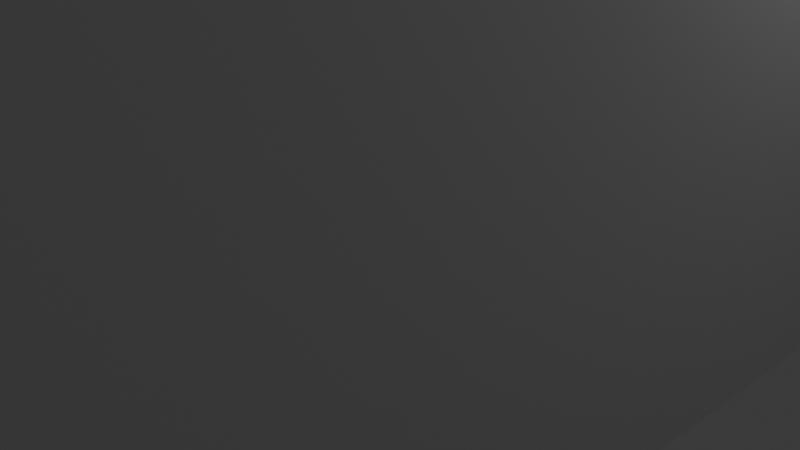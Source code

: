 # Source: kitchen_dining_mesh.blend  (saved by Blender 5.1.30; exported with 4.5.12 LTS)
import bpy
from mathutils import Matrix  # noqa: F401  (used for matrix-valued properties, if any)

bpy.ops.wm.read_factory_settings(use_empty=True)
scene = bpy.context.scene
scene.name = 'Scene'

# ---- collections
col_collection = bpy.data.collections.new('Collection'); scene.collection.children.link(col_collection)

# ---- materials (node trees are filled in below, after node groups)
mat_material_001 = bpy.data.materials.new('Material.001')
mat_material_001.alpha_threshold = 0.0
mat_material_001.use_backface_culling_lightprobe_volume = False
mat_material_001.roughness = 0.5
mat_material_001.line_color = (0.0, 0.0, 0.0, 1.0)
mat_material = bpy.data.materials.new('Material')
mat_material.alpha_threshold = 0.0
mat_material.use_backface_culling_lightprobe_volume = False
mat_material.roughness = 0.5
mat_material.line_color = (0.0, 0.0, 0.0, 1.0)

# ---- material node trees
mat_material_001.use_nodes = True; mat_material_001.node_tree.nodes.clear()
_N = mat_material_001.node_tree.nodes; _L = mat_material_001.node_tree.links
n0 = _N.new('ShaderNodeOutputMaterial'); n0.name = 'Material Output'; n0.location = (200, 100)
n1 = _N.new('ShaderNodeBsdfPrincipled'); n1.name = 'Principled BSDF'; n1.location = (-200, 100)
_L.new(n1.outputs[0], n0.inputs[0])
n0.is_active_output = True
mat_material.use_nodes = True; mat_material.node_tree.nodes.clear()
_N = mat_material.node_tree.nodes; _L = mat_material.node_tree.links
n0 = _N.new('ShaderNodeOutputMaterial'); n0.name = 'Material Output'; n0.location = (200, 100)
n1 = _N.new('ShaderNodeBsdfPrincipled'); n1.name = 'Principled BSDF'; n1.location = (-200, 100)
_L.new(n1.outputs[0], n0.inputs[0])
n0.is_active_output = True

# ---- world
world_world = bpy.data.worlds.new('World'); scene.world = world_world
world_world.use_nodes = True; world_world.node_tree.nodes.clear()
_N = world_world.node_tree.nodes; _L = world_world.node_tree.links
n0 = _N.new('ShaderNodeOutputWorld'); n0.name = 'World Output'; n0.location = (200, 100)
n1 = _N.new('ShaderNodeBackground'); n1.name = 'Background'; n1.location = (-200, 100)
n1.inputs[0].default_value = (0.05088, 0.05088, 0.05088, 1.0)
_L.new(n1.outputs[0], n0.inputs[0])
n0.is_active_output = True
world_world.color = (0.05088, 0.05088, 0.05088)
world_world.sun_shadow_jitter_overblur = 0.0

# ---- cameras
cam_camera = bpy.data.cameras.new('Camera')
cam_camera.clip_end = 100.0
cam_camera.ortho_scale = 7.314

# ---- lights
light_light = bpy.data.lights.new('Light', 'POINT')
light_light.energy = 1000.0
light_light.shadow_soft_size = 0.1

# ---- meshes
me_cube_001 = bpy.data.meshes.new('Cube.001')
me_cube_001.from_pydata([(-0.25, -0.5, -1.0), (0.25, -0.5, -1.0), (-0.25, -0.25, -1.0), (0.25, -0.25, -1.0), (-0.25, 0.375, -1.0), (-0.25, 0.1667, -1.0), (-0.25, -0.04167, -1.0), (0.25, 0.375, -1.0), (0.25, 0.1667, -1.0), (0.25, -0.04167, -1.0), (0.0, -0.6609, -1.0), (-0.25, -0.6609, -1.0), (0.25, -0.6609, -1.0), (0.0, 0.4792, -1.0), (-0.25, 0.4792, -1.0), (0.25, 0.4792, -1.0), (-0.25, -0.25, -0.1673), (-0.25, -0.5, -0.1673), (0.25, -0.25, -0.1673), (0.25, -0.5, -0.1673), (-0.25, -0.04167, -0.1673), (0.25, -0.04167, -0.1673), (0.0, 0.4792, -0.1673), (-0.25, 0.4792, -0.1673), (-0.25, 0.375, -0.1673), (-0.25, 0.1667, -0.1673), (0.25, 0.4792, -0.1673), (0.25, 0.375, -0.1673), (0.25, 0.1667, -0.1673), (0.0, -0.6609, -0.1673), (-0.25, -0.6609, -0.1673), (0.25, -0.6609, -0.1673), (1.0, 1.0, 1.0), (1.0, 1.0, -1.0), (1.0, -1.0, 1.0), (1.0, -1.0, -1.0), (-1.0, 1.0, 1.0), (-1.0, 1.0, -1.0), (-1.0, -1.0, 1.0), (-1.0, -1.0, -1.0), (0.0, 1.0, -1.0), (0.0, -1.0, 1.0), (0.0, -1.0, -1.0), (0.0, 1.0, 1.0), (-0.25, 1.0, -1.0), (-0.25, -1.0, 1.0), (-0.25, -1.0, -1.0), (-0.25, 1.0, 1.0), (-0.75, 1.0, -1.0), (-0.75, -1.0, 1.0), (-0.75, -1.0, -1.0), (-0.75, 1.0, 1.0), (0.25, -1.0, -1.0), (0.25, 1.0, 1.0), (0.25, 1.0, -1.0), (0.25, -1.0, 1.0), (0.75, -1.0, -1.0), (0.75, 1.0, 1.0), (0.75, 1.0, -1.0), (0.75, -1.0, 1.0), (1.0, 1.0, 0.5), (-1.0, -1.0, 0.5), (1.0, -1.0, 0.5), (-1.0, 1.0, 0.5), (0.0, -1.0, 0.5), (-0.25, -1.0, 0.5), (-0.75, -1.0, 0.5), (0.25, -1.0, 0.5), (0.75, -1.0, 0.5), (0.25, -1.025, 0.5), (0.25, -1.025, -1.0), (0.75, -1.025, -1.0), (0.75, -1.025, 0.5), (-0.75, -1.025, -1.0), (-0.25, -1.025, -1.0), (-0.25, -1.025, 0.5), (-0.75, -1.025, 0.5), (-0.75, -1.7, -1.0), (-0.25, -1.7, -1.0), (0.25, -1.7, -1.0), (0.75, -1.7, -1.0), (0.75, -1.025, 0.8861), (0.25, -1.025, 0.8861), (-0.25, -1.025, 0.8861), (-0.75, -1.025, 0.8861), (-0.25, -1.7, 0.8861), (-0.75, -1.7, 0.8861), (0.75, -1.7, 0.8861), (0.25, -1.7, 0.8861), (0.9862, -1.025, 0.5), (0.9862, -1.025, -1.0), (-0.01385, -1.025, 0.5), (-0.01385, -1.025, -1.0), (-0.01385, -1.7, 0.5), (-0.01385, -1.7, -1.0), (0.9862, -1.7, 0.5), (0.9862, -1.7, -1.0), (-0.01385, -1.7, 0.8861), (-0.01385, -1.025, 0.8861), (0.9862, -1.025, 0.8861), (0.9862, -1.7, 0.8861), (0.03046, -1.025, 0.5), (0.03046, -1.025, -1.0), (-0.9695, -1.025, 0.5), (-0.9695, -1.025, -1.0), (-0.9695, -1.7, 0.5), (-0.9695, -1.7, -1.0), (0.03046, -1.7, 0.5), (0.03046, -1.7, -1.0), (-0.9695, -1.025, 0.8861), (-0.9695, -1.7, 0.8861), (0.03046, -1.7, 0.8861), (0.03046, -1.025, 0.8861), (-1.0, -0.5, -1.0), (1.0, -0.5, 1.0), (-1.0, -0.5, 1.0), (1.0, -0.5, -1.0), (-1.0, -0.5, 0.5), (-1.0, -0.25, 1.0), (1.0, -0.25, -1.0), (-1.0, -0.25, 0.5), (-1.0, -0.25, -1.0), (1.0, -0.25, 1.0), (-1.05, -0.25, -1.0), (-1.05, -0.5, -1.0), (-1.05, -0.5, 0.5), (-1.05, -0.25, 0.5), (-5.49, -0.25, -1.0), (-5.49, -0.5, -1.0), (-1.05, -1.0, 0.5), (-1.05, -1.0, -1.0), (-5.49, -1.0, 0.5), (-5.49, -1.0, -1.0), (-1.05, 1.0, 0.5), (-1.05, 1.0, -1.0), (-5.49, 1.0, 0.5), (-5.49, 1.0, -1.0), (-1.05, -0.5, 2.0), (-1.05, -0.25, 2.0), (-5.49, -0.5, 2.0), (-5.49, -0.25, 2.0), (-5.49, -1.0, 2.0), (-1.05, -1.0, 2.0), (-1.05, 1.0, 2.0), (-5.49, 1.0, 2.0)], [(2, 0), (3, 1), (6, 2), (9, 3), (14, 4), (4, 5), (5, 6), (15, 7), (7, 8), (8, 9), (0, 11), (1, 12), (12, 10), (10, 11), (13, 14), (15, 13), (16, 17), (18, 19), (20, 16), (21, 18), (23, 24), (24, 25), (25, 20), (26, 27), (27, 28), (28, 21), (17, 30), (19, 31), (31, 29), (29, 30), (22, 23), (26, 22), (48, 37), (60, 33), (49, 38), (114, 34), (118, 36), (57, 32), (119, 33), (54, 40), (55, 41), (46, 42), (47, 43), (40, 44), (41, 45), (51, 47), (44, 48), (45, 49), (36, 51), (42, 52), (43, 53), (58, 54), (59, 55), (53, 57), (33, 58), (34, 59), (32, 60), (64, 65), (67, 64), (77, 78), (112, 82), (94, 78), (79, 80), (81, 82), (83, 84), (85, 86), (87, 88), (93, 94), (95, 96), (93, 97), (100, 95), (87, 100), (99, 81), (83, 98), (96, 80), (85, 97), (105, 106), (107, 108), (110, 105), (107, 111), (79, 108), (109, 84), (86, 110), (77, 106), (111, 88), (122, 114), (38, 115), (35, 116), (115, 118), (116, 119), (32, 122), (127, 128), (131, 132), (128, 132), (135, 136), (127, 136), (137, 138), (139, 140), (137, 142), (139, 141), (138, 143), (144, 140), (135, 144), (131, 141)], [(26, 23, 30, 31), (30, 11, 12, 31), (23, 14, 11, 30), (23, 26, 15, 14), (26, 31, 12, 15), (35, 62, 68, 56), (52, 56, 71, 70), (50, 46, 74, 73), (121, 120, 63, 37), (50, 66, 61, 39), (68, 67, 69, 72), (67, 52, 70, 69), (56, 68, 72, 71), (66, 50, 73, 76), (46, 65, 75, 74), (65, 66, 76, 75), (76, 73, 104, 103), (71, 72, 89, 90), (74, 75, 91, 92), (69, 70, 102, 101), (39, 61, 117, 113), (121, 113, 124, 123), (120, 121, 123, 126), (113, 117, 125, 124), (117, 120, 126, 125), (124, 125, 129, 130), (33, 32, 36, 37), (133, 129, 142, 143), (126, 123, 134, 133), (136, 134, 143, 144), (132, 136, 144, 141), (130, 132, 141, 142), (130, 134, 136, 132), (35, 33, 37, 39), (92, 104, 106, 94), (96, 108, 102, 90), (33, 35, 34, 32), (89, 99, 112, 101), (61, 62, 34, 38), (61, 38, 36, 63), (96, 90, 99, 100), (96, 100, 111, 108), (102, 108, 111, 112), (92, 94, 97, 98), (98, 109, 103, 91), (106, 104, 109, 110), (106, 110, 97, 94), (46, 52, 67, 65)])
me_cube_001.polygons.foreach_set('material_index', [0, 0, 0, 0, 0, 1, 1, 1, 1, 1, 1, 1, 1, 1, 1, 1, 1, 1, 1, 1, 1, 1, 1, 1, 1, 1, 1, 1, 1, 1, 1, 1, 1, 1, 1, 1, 1, 1, 1, 1, 1, 1, 1, 1, 1, 1, 1, 1])
_uv = me_cube_001.uv_layers.new(name='UVMap')
_uv.uv.foreach_set('vector', [0.0, 0.0, 0.0, 0.0, 0.0, 0.0, 0.0, 0.0, 0.0, 0.0, 0.0, 0.0, 0.0, 0.0, 0.0, 0.0, 0.0, 0.0, 0.0, 0.0, 0.0, 0.0, 0.0, 0.0, 0.0, 0.0, 0.0, 0.0, 0.0, 0.0, 0.0, 0.0, 0.0, 0.0, 0.0, 0.0, 0.0, 0.0, 0.0, 0.0, 0.375, 0.75, 0.5625, 0.75, 0.5625, 0.8428, 0.375, 0.8428, 0.2822, 0.75, 0.2822, 0.75, 0.2822, 0.75, 0.2822, 0.75, 0.1551, 0.75, 0.2188, 0.75, 0.2188, 0.75, 0.1551, 0.75, 0.375, 0.08112, 0.5625, 0.08112, 0.5625, 0.25, 0.375, 0.25, 0.375, 0.9699, 0.5625, 0.9699, 0.5625, 1.0, 0.375, 1.0, 0.5625, 0.8428, 0.5625, 0.8428, 0.5625, 0.8428, 0.5625, 0.8428, 0.5625, 0.8428, 0.375, 0.8428, 0.375, 0.8428, 0.5625, 0.8428, 0.375, 0.8428, 0.5625, 0.8428, 0.5625, 0.8428, 0.375, 0.8428, 0.5625, 0.9699, 0.375, 0.9699, 0.375, 0.9699, 0.5625, 0.9699, 0.375, 0.9062, 0.5625, 0.9062, 0.5625, 0.9062, 0.375, 0.9062, 0.5625, 0.9062, 0.5625, 0.9699, 0.5625, 0.9699, 0.5625, 0.9062, 0.5625, 0.9699, 0.375, 0.9699, 0.375, 0.9699, 0.5625, 0.9699, 0.375, 0.8428, 0.5625, 0.8428, 0.5625, 0.8428, 0.375, 0.8428, 0.375, 0.9062, 0.5625, 0.9062, 0.5625, 0.9062, 0.375, 0.9062, 0.5625, 0.8428, 0.375, 0.8428, 0.375, 0.8428, 0.5625, 0.8428, 0.375, 0.0, 0.5625, 0.0, 0.5625, 0.04761, 0.375, 0.04761, 0.125, 0.6689, 0.125, 0.7024, 0.125, 0.7024, 0.125, 0.6689, 0.5625, 0.08112, 0.375, 0.08112, 0.375, 0.08112, 0.5625, 0.08112, 0.375, 0.04761, 0.5625, 0.04761, 0.5625, 0.04761, 0.375, 0.04761, 0.5625, 0.04761, 0.5625, 0.08112, 0.5625, 0.08112, 0.5625, 0.04761, 0.375, 0.04761, 0.5625, 0.04761, 0.5625, 0.04761, 0.375, 0.04761, 0.0, 0.0, 0.0, 0.0, 0.0, 0.0, 0.0, 0.0, 0.0, 0.0, 0.0, 0.0, 0.0, 0.0, 0.0, 0.0, 0.5625, 0.08112, 0.375, 0.08112, 0.375, 0.08112, 0.5625, 0.08112, 0.0, 0.0, 0.0, 0.0, 0.0, 0.0, 0.0, 0.0, 0.0, 0.0, 0.0, 0.0, 0.0, 0.0, 0.0, 0.0, 0.0, 0.0, 0.0, 0.0, 0.0, 0.0, 0.0, 0.0, 0.0, 0.0, 0.0, 0.0, 0.0, 0.0, 0.0, 0.0, 0.0, 0.0, 0.0, 0.0, 0.0, 0.0, 0.0, 0.0, 0.0, 0.0, 0.0, 0.0, 0.0, 0.0, 0.0, 0.0, 0.0, 0.0, 0.0, 0.0, 0.0, 0.0, 0.0, 0.0, 0.0, 0.0, 0.0, 0.0, 0.0, 0.0, 0.0, 0.0, 0.0, 0.0, 0.0, 0.0, 0.0, 0.0, 0.0, 0.0, 0.0, 0.0, 0.0, 0.0, 0.0, 0.0, 0.0, 0.0, 0.0, 0.0, 0.0, 0.0, 0.0, 0.0, 0.0, 0.0, 0.0, 0.0, 0.0, 0.0, 0.0, 0.0, 0.0, 0.0, 0.0, 0.0, 0.0, 0.0, 0.0, 0.0, 0.0, 0.0, 0.0, 0.0, 0.0, 0.0, 0.0, 0.0, 0.0, 0.0, 0.0, 0.0, 0.0, 0.0, 0.0, 0.0, 0.0, 0.0, 0.0, 0.0, 0.0, 0.0, 0.0, 0.0, 0.0, 0.0, 0.0, 0.0, 0.0, 0.0, 0.0, 0.0, 0.0, 0.0, 0.0, 0.0, 0.0, 0.0, 0.0, 0.0, 0.0, 0.0, 0.375, 0.9062, 0.375, 0.8428, 0.5625, 0.8428, 0.5625, 0.9062])
me_cube_001.materials.append(mat_material_001)
me_cube_001.materials.append(mat_material)
me_cube_001.use_mirror_vertex_groups = False
me_cube_001.update()

# ---- objects
ob_light = bpy.data.objects.new('Light', light_light)
ob_camera = bpy.data.objects.new('Camera', cam_camera)
ob_cube_001 = bpy.data.objects.new('Cube.001', me_cube_001)

# ---- transforms, parenting, visibility, modifiers, constraints
ob_light.location = (4.076, 1.005, 5.904)
ob_light.rotation_euler = (0.6503, 0.05522, 1.866)
ob_light.lock_rotations_4d = False
ob_light.empty_display_type = 'ARROWS'
ob_light.color = (0.0, 0.0, 0.0, 0.0)
ob_light.lineart.crease_threshold = 0.0
ob_camera.location = (7.359, -6.926, 4.958)
ob_camera.rotation_euler = (1.109, 0.0, 0.8149)
ob_camera.lock_rotations_4d = False
ob_camera.empty_display_type = 'ARROWS'
ob_camera.color = (0.0, 0.0, 0.0, 0.0)
ob_camera.display_type = 'WIRE'
ob_camera.lineart.crease_threshold = 0.0
ob_cube_001.location = (0.0, 0.0, 2.5)
ob_cube_001.scale = (4.0, 8.0, 2.5)
ob_cube_001.lock_rotations_4d = False
ob_cube_001.empty_display_type = 'ARROWS'
ob_cube_001.lineart.crease_threshold = 0.0

# ---- collection membership
col_collection.objects.link(ob_light)
col_collection.objects.link(ob_camera)
col_collection.objects.link(ob_cube_001)

# ---- scene / render settings (as saved in the file)
scene.camera = ob_camera
scene.frame_start = 1; scene.frame_end = 250; scene.frame_set(1)
scene.render.engine = 'BLENDER_EEVEE_NEXT'
scene.render.bake_bias = 0.0
scene.render.bake_samples = 0
scene.cycles.sampling_pattern = 'TABULATED_SOBOL'
scene.eevee.use_volume_custom_range = False
bpy.context.view_layer.update()
